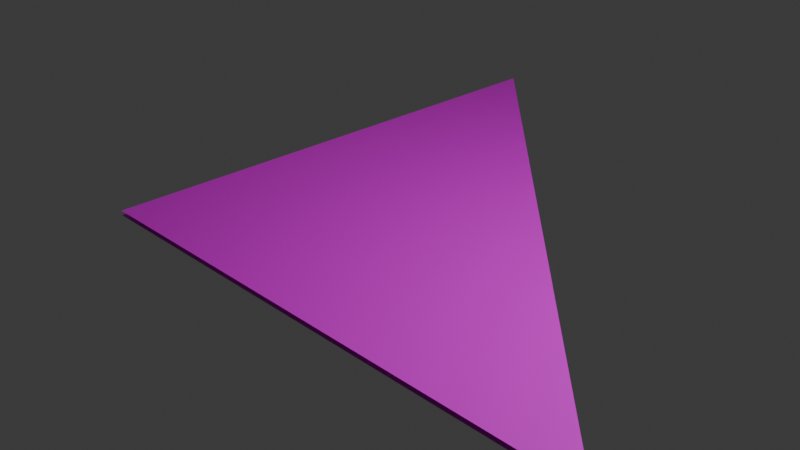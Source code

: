 # Source: arena_l03_diag.blend  (saved by Blender 4.0.36; exported with 4.5.12 LTS)
import bpy
from mathutils import Matrix  # noqa: F401  (used for matrix-valued properties, if any)

bpy.ops.wm.read_factory_settings(use_empty=True)
scene = bpy.context.scene
scene.name = 'Scene'

# ---- collections
col_collection = bpy.data.collections.new('Collection'); scene.collection.children.link(col_collection)

# ---- images (referenced by path relative to the original .blend; pixels are not part of the script)
import os
ASSET_DIR = os.environ.get("B2B_ASSET_DIR", "")  # directory of the original .blend (textures are referenced by path, not embedded)
HERE = os.path.dirname(os.path.abspath(__file__))  # packed textures are extracted next to this script under _unpacked/

def load_image(name, relpath, width, height, colorspace="sRGB"):
    """Load a texture the original file referenced (path relative to the .blend, or extracted next to this script)."""
    p = next((c for c in (os.path.join(HERE, relpath), os.path.join(ASSET_DIR, relpath)) if relpath and os.path.exists(c)), "")
    if p:
        img = bpy.data.images.load(p, check_existing=True)
        img.name = name
    else:  # same state as the original file: an image datablock whose file is absent (Cycles renders it pink)
        img = bpy.data.images.new(name, width, height)
        img.source = "FILE"
        img.filepath = "//" + (relpath or name)
    img.colorspace_settings.name = colorspace
    return img
img_tile01_png = load_image('tile01.png', 'tile01.png', 1024, 1024, 'sRGB')
img_tile_diag01_png_006 = load_image('tile_diag01.png.006', 'tile_diag01.png', 1024, 1024, 'sRGB')

# ---- materials (node trees are filled in below, after node groups)
mat_tile01_gnd = bpy.data.materials.new('tile01_gnd')
mat_tile01_gnd.use_transparent_shadow = False
mat_tile_diag01_gnd = bpy.data.materials.new('tile_diag01_gnd')
mat_tile_diag01_gnd.use_transparent_shadow = False

# ---- material node trees
mat_tile01_gnd.use_nodes = True; mat_tile01_gnd.node_tree.nodes.clear()
_N = mat_tile01_gnd.node_tree.nodes; _L = mat_tile01_gnd.node_tree.links
n0 = _N.new('ShaderNodeBsdfPrincipled'); n0.name = 'Principled BSDF'; n0.location = (10, 300)
n0.inputs[3].default_value = 1.45
n1 = _N.new('ShaderNodeOutputMaterial'); n1.name = 'Material Output'; n1.location = (300, 300)
n2 = _N.new('ShaderNodeTexImage'); n2.name = 'Image Texture'; n2.location = (-280, 271)
n2.image = img_tile01_png
_L.new(n0.outputs[0], n1.inputs[0])
_L.new(n2.outputs[0], n0.inputs[0])
n1.is_active_output = True
mat_tile_diag01_gnd.use_nodes = True; mat_tile_diag01_gnd.node_tree.nodes.clear()
_N = mat_tile_diag01_gnd.node_tree.nodes; _L = mat_tile_diag01_gnd.node_tree.links
n0 = _N.new('ShaderNodeBsdfPrincipled'); n0.name = 'Principled BSDF'; n0.location = (10, 300)
n0.inputs[3].default_value = 1.45
n1 = _N.new('ShaderNodeOutputMaterial'); n1.name = 'Material Output'; n1.location = (300, 300)
n2 = _N.new('ShaderNodeTexImage'); n2.name = 'Image Texture'; n2.location = (-280, 271)
n2.image = img_tile_diag01_png_006
_L.new(n0.outputs[0], n1.inputs[0])
_L.new(n2.outputs[0], n0.inputs[0])
n1.is_active_output = True

# ---- world
world_world = bpy.data.worlds.new('World'); scene.world = world_world
world_world.use_nodes = True; world_world.node_tree.nodes.clear()
_N = world_world.node_tree.nodes; _L = world_world.node_tree.links
n0 = _N.new('ShaderNodeOutputWorld'); n0.name = 'World Output'; n0.location = (300, 300)
n1 = _N.new('ShaderNodeBackground'); n1.name = 'Background'; n1.location = (10, 300)
n1.inputs[0].default_value = (0.05088, 0.05088, 0.05088, 1.0)
_L.new(n1.outputs[0], n0.inputs[0])
n0.is_active_output = True
world_world.color = (0.05088, 0.05088, 0.05088)
world_world.use_sun_shadow = False
world_world.sun_shadow_jitter_overblur = 0.0

# ---- cameras
cam_camera = bpy.data.cameras.new('Camera')
cam_camera.clip_end = 100.0
cam_camera.ortho_scale = 7.314

# ---- lights
light_light = bpy.data.lights.new('Light', 'POINT')
light_light.transmission_factor = 0.0
light_light.use_soft_falloff = False
light_light.energy = 1000.0
light_light.shadow_soft_size = 0.1
light_light.shadow_maximum_resolution = 0.006
light_light.use_absolute_resolution = True

# ---- meshes
me_plane = bpy.data.meshes.new('Plane')
me_plane.from_pydata([(-1.0, -1.0, 0.0), (1.0, -1.0, 0.0), (-1.0, 1.0, 0.0), (-1.0, -1.0, 0.05), (1.0, -1.0, 0.05), (-1.0, 1.0, 0.05), (0.0, 0.0, 0.0), (0.0, 1.0, 0.0), (1.0, 0.0, 0.0), (0.0, 0.0, 0.05), (1.0, 0.0, 0.05), (0.0, 1.0, 0.05)], [], [(1, 0, 2, 7, 6, 8), (11, 5, 3, 4, 10, 9)])
_uv = me_plane.uv_layers.new(name='UVMap')
_uv.uv.foreach_set('vector', [0.0001, 0.0001002, 2.0, 0.0001, 2.0, 2.0, 0.9999, 2.0, 0.9999, 0.9999, 0.0001001, 0.9999, 2.0, 0.9999, 2.0, 2.0, 9.998e-05, 2.0, 0.0001, 9.994e-05, 0.9999, 0.0001, 0.9999, 0.9999])
me_plane.materials.append(mat_tile01_gnd)
me_plane.update()
me_plane_001 = bpy.data.meshes.new('Plane.001')
me_plane_001.from_pydata([(1.0, -1.0, 0.0), (-1.0, 1.0, 0.0), (1.0, 1.0, 0.0), (1.0, -1.0, 0.05), (-1.0, 1.0, 0.05), (1.0, 1.0, 0.05)], [], [(1, 2, 0), (3, 5, 4), (0, 3, 4, 1)])
_uv = me_plane_001.uv_layers.new(name='UVMap')
_uv.uv.foreach_set('vector', [0.9999, 0.9999, 1.0, -0.0001002, 0.0001, 9.997e-05, 7.067e-05, 7.071e-05, 1.0, 0.0, 1.0, 0.9999, 0.01769, 1.0, 1.334e-05, 1.0, 1.33e-05, 1.329e-05, 0.01769, 1.329e-05])
me_plane_001.materials.append(mat_tile_diag01_gnd)
me_plane_001.update()

# ---- objects
ob_light = bpy.data.objects.new('Light', light_light)
ob_camera = bpy.data.objects.new('Camera', cam_camera)
ob_plnl1l03 = bpy.data.objects.new('plnL1l03', me_plane)
ob_plndiag1l03 = bpy.data.objects.new('plndiag1l03', me_plane_001)
ob_plndiag1l03_001 = bpy.data.objects.new('plndiag1l03.001', me_plane_001)
ob_plndiag1l03_002 = bpy.data.objects.new('plndiag1l03.002', me_plane_001)

# ---- transforms, parenting, visibility, modifiers, constraints
ob_light.location = (4.076, 1.005, 5.904)
ob_light.rotation_euler = (0.6503, 0.05522, 1.866)
ob_light.lock_rotations_4d = False
ob_light.empty_display_type = 'ARROWS'
ob_light.color = (0.0, 0.0, 0.0, 0.0)
ob_light.lineart.crease_threshold = 0.0
ob_camera.location = (7.359, -6.926, 4.958)
ob_camera.rotation_euler = (1.109, 0.0, 0.8149)
ob_camera.lock_rotations_4d = False
ob_camera.empty_display_type = 'ARROWS'
ob_camera.color = (0.0, 0.0, 0.0, 0.0)
ob_camera.display_type = 'WIRE'
ob_camera.lineart.crease_threshold = 0.0
ob_plnl1l03.location = (0.0, 0.0, 0.0)
ob_plnl1l03.scale = (2.0, 2.0, 1.0)
ob_plndiag1l03.parent = ob_plnl1l03
ob_plndiag1l03.matrix_parent_inverse = Matrix(((0.5, -0.0, 0.0, -0.0), (-0.0, 0.5, -0.0, 0.0), (0.0, -0.0, 1.0, -0.0), (-0.0, 0.0, -0.0, 1.0)))
ob_plndiag1l03.location = (1.0, 1.0, 0.0)
ob_plndiag1l03.rotation_euler = (0.0, 0.0, 3.142)
ob_plndiag1l03_001.parent = ob_plnl1l03
ob_plndiag1l03_001.matrix_parent_inverse = Matrix(((0.5, -0.0, 0.0, -0.0), (-0.0, 0.5, -0.0, 0.0), (0.0, -0.0, 1.0, -0.0), (-0.0, 0.0, -0.0, 1.0)))
ob_plndiag1l03_001.location = (3.0, -1.0, 0.0)
ob_plndiag1l03_001.rotation_euler = (0.0, 0.0, 3.142)
ob_plndiag1l03_002.parent = ob_plnl1l03
ob_plndiag1l03_002.matrix_parent_inverse = Matrix(((0.5, -0.0, 0.0, -0.0), (-0.0, 0.5, -0.0, 0.0), (0.0, -0.0, 1.0, -0.0), (-0.0, 0.0, -0.0, 1.0)))
ob_plndiag1l03_002.location = (-1.0, 3.0, 0.0)
ob_plndiag1l03_002.rotation_euler = (0.0, 0.0, 3.142)

# ---- collection membership
col_collection.objects.link(ob_light)
col_collection.objects.link(ob_camera)
col_collection.objects.link(ob_plnl1l03)
col_collection.objects.link(ob_plndiag1l03)
col_collection.objects.link(ob_plndiag1l03_001)
col_collection.objects.link(ob_plndiag1l03_002)

# ---- scene / render settings (as saved in the file)
scene.camera = ob_camera
scene.frame_start = 1; scene.frame_end = 250; scene.frame_set(1)
scene.render.engine = 'BLENDER_EEVEE_NEXT'
scene.cycles.sampling_pattern = 'TABULATED_SOBOL'
bpy.context.view_layer.update()
